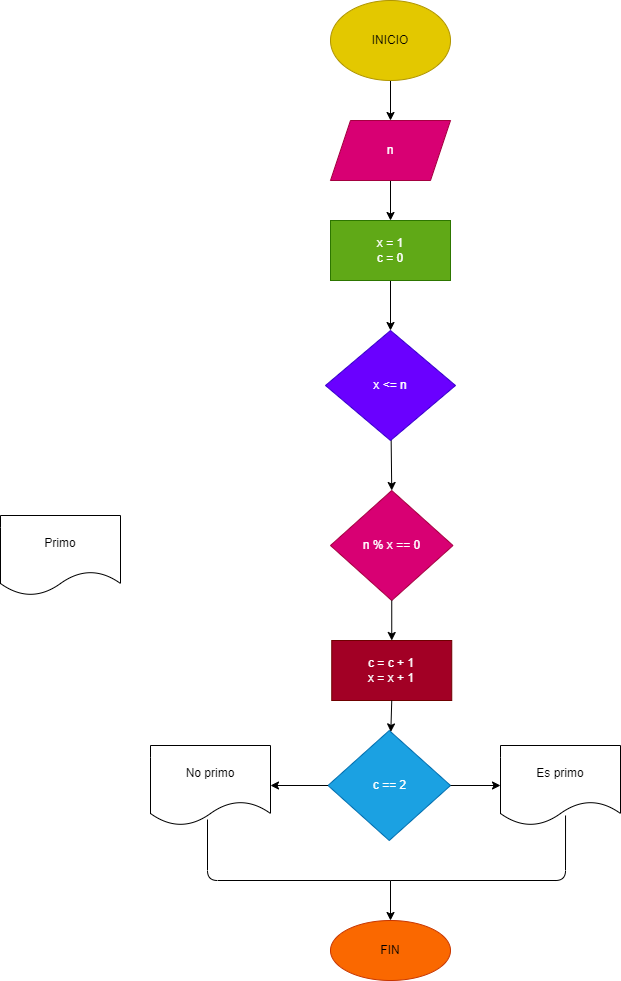

The diagram above was exported from draw.io. Its source (the exported page's mxGraphModel, read from the mxfile embedded in the PNG):
<mxGraphModel dx="1336" dy="416" grid="1" gridSize="10" guides="1" tooltips="1" connect="1" arrows="1" fold="1" page="1" pageScale="1" pageWidth="827" pageHeight="1169" math="0" shadow="0">
  <root>
    <mxCell id="0" />
    <mxCell id="1" parent="0" />
    <mxCell id="14" value="" style="edgeStyle=none;html=1;" edge="1" parent="1" target="16">
      <mxGeometry relative="1" as="geometry">
        <mxPoint x="210" y="160" as="sourcePoint" />
      </mxGeometry>
    </mxCell>
    <mxCell id="15" value="" style="edgeStyle=none;html=1;" edge="1" parent="1" source="16" target="18">
      <mxGeometry relative="1" as="geometry" />
    </mxCell>
    <mxCell id="16" value="n" style="shape=parallelogram;perimeter=parallelogramPerimeter;whiteSpace=wrap;html=1;fixedSize=1;fillColor=#d80073;strokeColor=#A50040;fontColor=#ffffff;" vertex="1" parent="1">
      <mxGeometry x="150" y="200" width="120" height="60" as="geometry" />
    </mxCell>
    <mxCell id="17" value="" style="edgeStyle=none;html=1;" edge="1" parent="1" source="18" target="21">
      <mxGeometry relative="1" as="geometry" />
    </mxCell>
    <mxCell id="18" value="x = 1&lt;br&gt;c = 0" style="whiteSpace=wrap;html=1;fillColor=#60a917;strokeColor=#2D7600;fontColor=#ffffff;" vertex="1" parent="1">
      <mxGeometry x="150" y="300" width="120" height="60" as="geometry" />
    </mxCell>
    <mxCell id="19" value="" style="edgeStyle=none;html=1;entryX=0.5;entryY=0;entryDx=0;entryDy=0;" edge="1" parent="1" source="21" target="27">
      <mxGeometry relative="1" as="geometry">
        <mxPoint x="260" y="540" as="targetPoint" />
      </mxGeometry>
    </mxCell>
    <mxCell id="21" value="x &amp;lt;= n" style="rhombus;whiteSpace=wrap;html=1;fillColor=#6a00ff;strokeColor=#3700CC;fontColor=#ffffff;" vertex="1" parent="1">
      <mxGeometry x="145" y="410" width="130" height="110" as="geometry" />
    </mxCell>
    <mxCell id="22" value="c = c + 1&lt;br&gt;x = x + 1" style="whiteSpace=wrap;html=1;fillColor=#a20025;strokeColor=#6F0000;fontColor=#ffffff;" vertex="1" parent="1">
      <mxGeometry x="151.25" y="720" width="120" height="60" as="geometry" />
    </mxCell>
    <mxCell id="26" value="FIN" style="ellipse;whiteSpace=wrap;html=1;fillColor=#fa6800;strokeColor=#C73500;fontColor=#000000;" vertex="1" parent="1">
      <mxGeometry x="150" y="1000" width="120" height="60" as="geometry" />
    </mxCell>
    <mxCell id="29" value="" style="edgeStyle=none;html=1;exitX=0.5;exitY=1;exitDx=0;exitDy=0;" edge="1" parent="1" source="22" target="28">
      <mxGeometry relative="1" as="geometry" />
    </mxCell>
    <mxCell id="27" value="n % x == 0" style="rhombus;whiteSpace=wrap;html=1;fillColor=#d80073;fontColor=#ffffff;strokeColor=#A50040;" vertex="1" parent="1">
      <mxGeometry x="150" y="570" width="122.5" height="110" as="geometry" />
    </mxCell>
    <mxCell id="28" value="c == 2" style="rhombus;whiteSpace=wrap;html=1;fillColor=#1ba1e2;fontColor=#ffffff;strokeColor=#006EAF;" vertex="1" parent="1">
      <mxGeometry x="147.5" y="810" width="122.5" height="110" as="geometry" />
    </mxCell>
    <mxCell id="31" value="" style="endArrow=classic;html=1;exitX=0.5;exitY=1;exitDx=0;exitDy=0;entryX=0.5;entryY=0;entryDx=0;entryDy=0;" edge="1" parent="1" source="27" target="22">
      <mxGeometry width="50" height="50" relative="1" as="geometry">
        <mxPoint x="290" y="540" as="sourcePoint" />
        <mxPoint x="240" y="690" as="targetPoint" />
      </mxGeometry>
    </mxCell>
    <mxCell id="32" value="Primo" style="shape=document;whiteSpace=wrap;html=1;boundedLbl=1;" vertex="1" parent="1">
      <mxGeometry x="-180" y="595" width="120" height="80" as="geometry" />
    </mxCell>
    <mxCell id="33" value="No primo" style="shape=document;whiteSpace=wrap;html=1;boundedLbl=1;" vertex="1" parent="1">
      <mxGeometry x="-30" y="825" width="120" height="80" as="geometry" />
    </mxCell>
    <mxCell id="34" value="Es primo" style="shape=document;whiteSpace=wrap;html=1;boundedLbl=1;" vertex="1" parent="1">
      <mxGeometry x="320" y="825" width="120" height="80" as="geometry" />
    </mxCell>
    <mxCell id="35" value="" style="endArrow=classic;html=1;exitX=1;exitY=0.5;exitDx=0;exitDy=0;entryX=0;entryY=0.5;entryDx=0;entryDy=0;" edge="1" parent="1" source="28" target="34">
      <mxGeometry width="50" height="50" relative="1" as="geometry">
        <mxPoint x="360" y="840" as="sourcePoint" />
        <mxPoint x="410" y="790" as="targetPoint" />
      </mxGeometry>
    </mxCell>
    <mxCell id="36" value="" style="endArrow=classic;html=1;exitX=0;exitY=0.5;exitDx=0;exitDy=0;entryX=1;entryY=0.5;entryDx=0;entryDy=0;" edge="1" parent="1" source="28" target="33">
      <mxGeometry width="50" height="50" relative="1" as="geometry">
        <mxPoint x="190" y="840" as="sourcePoint" />
        <mxPoint x="240" y="790" as="targetPoint" />
      </mxGeometry>
    </mxCell>
    <mxCell id="37" value="" style="endArrow=none;html=1;exitX=0.475;exitY=0.925;exitDx=0;exitDy=0;exitPerimeter=0;" edge="1" parent="1" source="33">
      <mxGeometry width="50" height="50" relative="1" as="geometry">
        <mxPoint x="190" y="940" as="sourcePoint" />
        <mxPoint x="210" y="960" as="targetPoint" />
        <Array as="points">
          <mxPoint x="27" y="960" />
        </Array>
      </mxGeometry>
    </mxCell>
    <mxCell id="38" value="" style="endArrow=none;html=1;entryX=0.542;entryY=0.875;entryDx=0;entryDy=0;entryPerimeter=0;" edge="1" parent="1" target="34">
      <mxGeometry width="50" height="50" relative="1" as="geometry">
        <mxPoint x="210" y="960" as="sourcePoint" />
        <mxPoint x="240" y="890" as="targetPoint" />
        <Array as="points">
          <mxPoint x="385" y="960" />
        </Array>
      </mxGeometry>
    </mxCell>
    <mxCell id="39" value="" style="endArrow=classic;html=1;entryX=0.5;entryY=0;entryDx=0;entryDy=0;" edge="1" parent="1" target="26">
      <mxGeometry width="50" height="50" relative="1" as="geometry">
        <mxPoint x="210" y="960" as="sourcePoint" />
        <mxPoint x="240" y="890" as="targetPoint" />
      </mxGeometry>
    </mxCell>
    <mxCell id="40" value="INICIO" style="ellipse;whiteSpace=wrap;html=1;fillColor=#e3c800;fontColor=#000000;strokeColor=#B09500;" vertex="1" parent="1">
      <mxGeometry x="150" y="80" width="120" height="80" as="geometry" />
    </mxCell>
  </root>
</mxGraphModel>